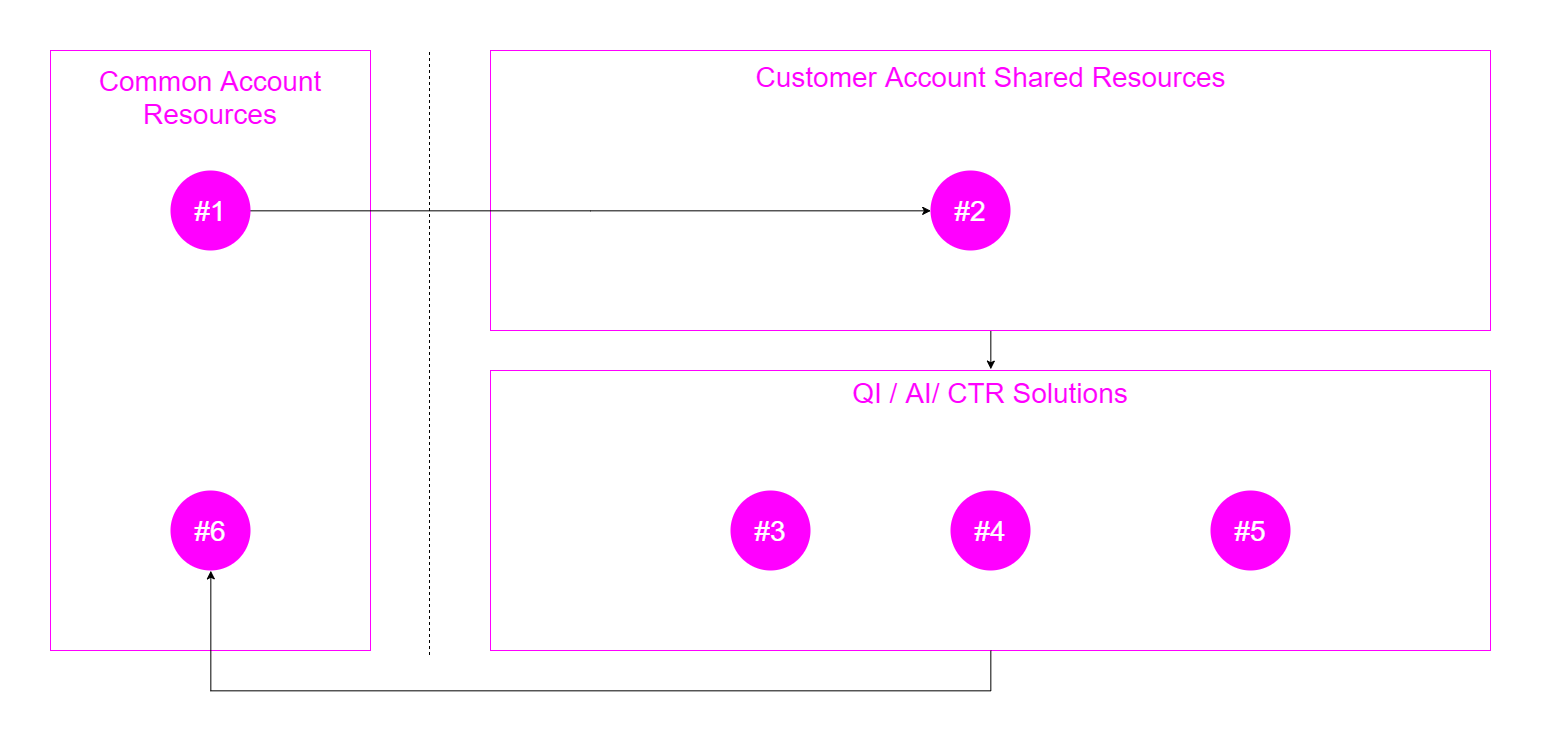

The diagram above was exported from draw.io. Its source (the exported page's mxGraphModel, read from the mxfile embedded in the PNG):
<mxGraphModel dx="2323" dy="1423" grid="1" gridSize="10" guides="1" tooltips="1" connect="1" arrows="1" fold="1" page="1" pageScale="1" pageWidth="4681" pageHeight="3300" math="0" shadow="0">
  <root>
    <mxCell id="0" />
    <mxCell id="1" parent="0" />
    <mxCell id="P-j6ppPv_MmPi6A4APyN-12" value="" style="rounded=0;whiteSpace=wrap;html=1;dashed=1;dashPattern=1 1;fillColor=none;strokeColor=#FF00FF;" parent="1" vertex="1">
      <mxGeometry x="600" y="440" width="1000" height="280" as="geometry" />
    </mxCell>
    <mxCell id="P-j6ppPv_MmPi6A4APyN-3" value="" style="rounded=0;whiteSpace=wrap;html=1;dashed=1;dashPattern=1 1;fillColor=none;strokeColor=#FF00FF;" parent="1" vertex="1">
      <mxGeometry x="160" y="120" width="320" height="600" as="geometry" />
    </mxCell>
    <mxCell id="2ym0sTrJQTLajqACsQBu-4" value="" style="endArrow=none;dashed=1;html=1;" parent="1" edge="1">
      <mxGeometry width="50" height="50" relative="1" as="geometry">
        <mxPoint x="539" y="724.5" as="sourcePoint" />
        <mxPoint x="539" y="120" as="targetPoint" />
      </mxGeometry>
    </mxCell>
    <mxCell id="2ym0sTrJQTLajqACsQBu-57" value="&lt;font style=&quot;font-size: 28px;&quot; color=&quot;#ff00ff&quot;&gt;QI / AI/ CTR Solutions&lt;/font&gt;" style="text;html=1;strokeColor=none;fillColor=none;align=center;verticalAlign=middle;whiteSpace=wrap;rounded=0;dashed=1;dashPattern=1 1;fontSize=28;fontColor=#004C99;" parent="1" vertex="1">
      <mxGeometry x="600" y="439" width="1000" height="47" as="geometry" />
    </mxCell>
    <mxCell id="ofPfnCL332w036zuxj6R-2" style="edgeStyle=orthogonalEdgeStyle;rounded=0;orthogonalLoop=1;jettySize=auto;html=1;exitX=0.5;exitY=1;exitDx=0;exitDy=0;entryX=0.5;entryY=0;entryDx=0;entryDy=0;" edge="1" parent="1" source="P-j6ppPv_MmPi6A4APyN-1" target="2ym0sTrJQTLajqACsQBu-57">
      <mxGeometry relative="1" as="geometry" />
    </mxCell>
    <mxCell id="P-j6ppPv_MmPi6A4APyN-1" value="" style="rounded=0;whiteSpace=wrap;html=1;dashed=1;dashPattern=1 1;fillColor=none;strokeColor=#FF00FF;" parent="1" vertex="1">
      <mxGeometry x="600" y="120" width="1000" height="280" as="geometry" />
    </mxCell>
    <mxCell id="P-j6ppPv_MmPi6A4APyN-2" value="&lt;font style=&quot;font-size: 28px&quot; color=&quot;#ff00ff&quot;&gt;Customer Account Shared Resources&lt;/font&gt;" style="text;html=1;strokeColor=none;fillColor=none;align=center;verticalAlign=middle;whiteSpace=wrap;rounded=0;dashed=1;dashPattern=1 1;fontSize=22;fontColor=#004C99;" parent="1" vertex="1">
      <mxGeometry x="600" y="125" width="1000" height="42" as="geometry" />
    </mxCell>
    <mxCell id="P-j6ppPv_MmPi6A4APyN-4" value="&lt;font style=&quot;font-size: 28px&quot; color=&quot;#ff00ff&quot;&gt;Common Account Resources&lt;/font&gt;" style="text;html=1;strokeColor=none;fillColor=none;align=center;verticalAlign=middle;whiteSpace=wrap;rounded=0;dashed=1;dashPattern=1 1;fontSize=22;fontColor=#004C99;" parent="1" vertex="1">
      <mxGeometry x="195" y="146" width="250" height="42" as="geometry" />
    </mxCell>
    <mxCell id="P-j6ppPv_MmPi6A4APyN-11" style="edgeStyle=orthogonalEdgeStyle;rounded=0;orthogonalLoop=1;jettySize=auto;html=1;entryX=0;entryY=0.5;entryDx=0;entryDy=0;fontSize=28;" parent="1" source="P-j6ppPv_MmPi6A4APyN-5" target="P-j6ppPv_MmPi6A4APyN-6" edge="1">
      <mxGeometry relative="1" as="geometry" />
    </mxCell>
    <mxCell id="P-j6ppPv_MmPi6A4APyN-5" value="&lt;font color=&quot;#ffffff&quot;&gt;#1&lt;/font&gt;" style="ellipse;whiteSpace=wrap;html=1;aspect=fixed;fontSize=28;align=center;fillColor=#FF00FF;strokeColor=none;" parent="1" vertex="1">
      <mxGeometry x="280" y="240" width="80" height="80" as="geometry" />
    </mxCell>
    <mxCell id="P-j6ppPv_MmPi6A4APyN-6" value="&lt;font color=&quot;#ffffff&quot;&gt;#2&lt;/font&gt;" style="ellipse;whiteSpace=wrap;html=1;aspect=fixed;fontSize=28;align=center;fillColor=#FF00FF;strokeColor=none;" parent="1" vertex="1">
      <mxGeometry x="1040" y="240" width="80" height="80" as="geometry" />
    </mxCell>
    <mxCell id="P-j6ppPv_MmPi6A4APyN-7" value="&lt;font color=&quot;#ffffff&quot;&gt;#3&lt;/font&gt;" style="ellipse;whiteSpace=wrap;html=1;aspect=fixed;fontSize=28;align=center;fillColor=#FF00FF;strokeColor=none;" parent="1" vertex="1">
      <mxGeometry x="840" y="560" width="80" height="80" as="geometry" />
    </mxCell>
    <mxCell id="P-j6ppPv_MmPi6A4APyN-8" value="&lt;font color=&quot;#ffffff&quot;&gt;#4&lt;/font&gt;" style="ellipse;whiteSpace=wrap;html=1;aspect=fixed;fontSize=28;align=center;fillColor=#FF00FF;strokeColor=none;" parent="1" vertex="1">
      <mxGeometry x="1060" y="560" width="80" height="80" as="geometry" />
    </mxCell>
    <mxCell id="P-j6ppPv_MmPi6A4APyN-9" value="&lt;font color=&quot;#ffffff&quot;&gt;#5&lt;/font&gt;" style="ellipse;whiteSpace=wrap;html=1;aspect=fixed;fontSize=28;align=center;fillColor=#FF00FF;strokeColor=none;" parent="1" vertex="1">
      <mxGeometry x="1320" y="560" width="80" height="80" as="geometry" />
    </mxCell>
    <mxCell id="P-j6ppPv_MmPi6A4APyN-13" style="edgeStyle=orthogonalEdgeStyle;rounded=0;orthogonalLoop=1;jettySize=auto;html=1;fontSize=28;entryX=0.5;entryY=1;entryDx=0;entryDy=0;exitX=0.5;exitY=1;exitDx=0;exitDy=0;" parent="1" source="P-j6ppPv_MmPi6A4APyN-12" target="P-j6ppPv_MmPi6A4APyN-10" edge="1">
      <mxGeometry relative="1" as="geometry">
        <Array as="points">
          <mxPoint x="1100" y="760" />
          <mxPoint x="320" y="760" />
        </Array>
      </mxGeometry>
    </mxCell>
    <mxCell id="P-j6ppPv_MmPi6A4APyN-10" value="&lt;font color=&quot;#ffffff&quot;&gt;#6&lt;/font&gt;" style="ellipse;whiteSpace=wrap;html=1;aspect=fixed;fontSize=28;align=center;fillColor=#FF00FF;strokeColor=none;" parent="1" vertex="1">
      <mxGeometry x="280" y="560" width="80" height="80" as="geometry" />
    </mxCell>
  </root>
</mxGraphModel>